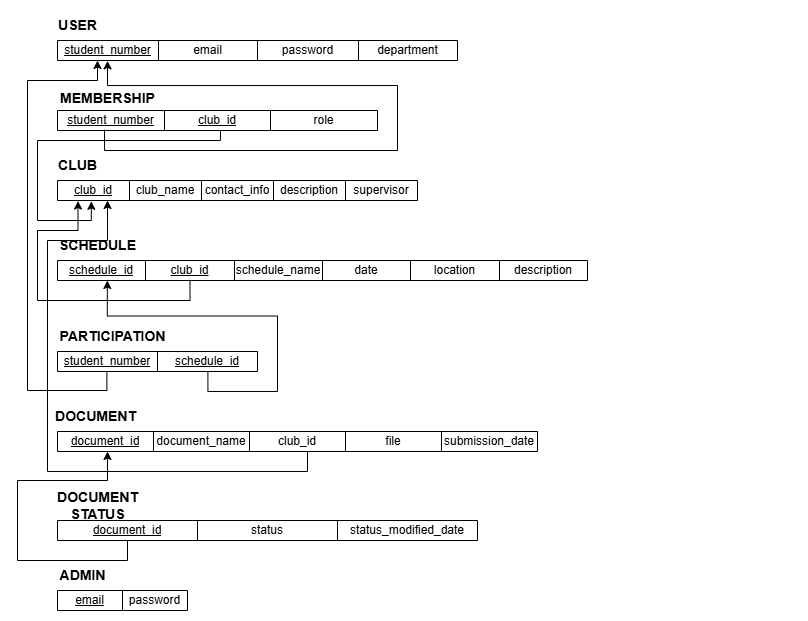

The diagram above was exported from draw.io. Its source (the exported page's mxGraphModel, read from the mxfile embedded in the PNG):
<mxGraphModel dx="724" dy="2038" grid="1" gridSize="10" guides="1" tooltips="1" connect="1" arrows="1" fold="1" page="1" pageScale="1" pageWidth="1169" pageHeight="1654" math="0" shadow="0">
  <root>
    <mxCell id="0" />
    <mxCell id="1" parent="0" />
    <mxCell id="bFCFnONjuKcIxk1OCSZM-35" value="" style="group" parent="1" vertex="1" connectable="0">
      <mxGeometry x="170" y="-900" width="400" height="50" as="geometry" />
    </mxCell>
    <mxCell id="bFCFnONjuKcIxk1OCSZM-28" value="" style="shape=table;startSize=0;container=1;collapsible=0;childLayout=tableLayout;" parent="bFCFnONjuKcIxk1OCSZM-35" vertex="1">
      <mxGeometry y="30" width="400" height="20" as="geometry" />
    </mxCell>
    <mxCell id="bFCFnONjuKcIxk1OCSZM-29" value="" style="shape=tableRow;horizontal=0;startSize=0;swimlaneHead=0;swimlaneBody=0;strokeColor=inherit;top=0;left=0;bottom=0;right=0;collapsible=0;dropTarget=0;fillColor=none;points=[[0,0.5],[1,0.5]];portConstraint=eastwest;" parent="bFCFnONjuKcIxk1OCSZM-28" vertex="1">
      <mxGeometry width="400" height="20" as="geometry" />
    </mxCell>
    <mxCell id="bFCFnONjuKcIxk1OCSZM-30" value="&lt;u&gt;student_number&lt;/u&gt;" style="shape=partialRectangle;html=1;whiteSpace=wrap;connectable=0;strokeColor=inherit;overflow=hidden;fillColor=none;top=0;left=0;bottom=0;right=0;pointerEvents=1;" parent="bFCFnONjuKcIxk1OCSZM-29" vertex="1">
      <mxGeometry width="101" height="20" as="geometry">
        <mxRectangle width="101" height="20" as="alternateBounds" />
      </mxGeometry>
    </mxCell>
    <mxCell id="bFCFnONjuKcIxk1OCSZM-31" value="email" style="shape=partialRectangle;html=1;whiteSpace=wrap;connectable=0;strokeColor=inherit;overflow=hidden;fillColor=none;top=0;left=0;bottom=0;right=0;pointerEvents=1;" parent="bFCFnONjuKcIxk1OCSZM-29" vertex="1">
      <mxGeometry x="101" width="99" height="20" as="geometry">
        <mxRectangle width="99" height="20" as="alternateBounds" />
      </mxGeometry>
    </mxCell>
    <mxCell id="bFCFnONjuKcIxk1OCSZM-32" value="password" style="shape=partialRectangle;html=1;whiteSpace=wrap;connectable=0;strokeColor=inherit;overflow=hidden;fillColor=none;top=0;left=0;bottom=0;right=0;pointerEvents=1;" parent="bFCFnONjuKcIxk1OCSZM-29" vertex="1">
      <mxGeometry x="200" width="101" height="20" as="geometry">
        <mxRectangle width="101" height="20" as="alternateBounds" />
      </mxGeometry>
    </mxCell>
    <mxCell id="bFCFnONjuKcIxk1OCSZM-33" value="department" style="shape=partialRectangle;html=1;whiteSpace=wrap;connectable=0;strokeColor=inherit;overflow=hidden;fillColor=none;top=0;left=0;bottom=0;right=0;pointerEvents=1;" parent="bFCFnONjuKcIxk1OCSZM-29" vertex="1">
      <mxGeometry x="301" width="99" height="20" as="geometry">
        <mxRectangle width="99" height="20" as="alternateBounds" />
      </mxGeometry>
    </mxCell>
    <mxCell id="bFCFnONjuKcIxk1OCSZM-34" value="&lt;b&gt;&lt;font style=&quot;font-size: 14px;&quot;&gt;USER&lt;/font&gt;&lt;/b&gt;" style="text;html=1;align=center;verticalAlign=middle;resizable=0;points=[];autosize=1;strokeColor=none;fillColor=none;" parent="bFCFnONjuKcIxk1OCSZM-35" vertex="1">
      <mxGeometry x="-10" width="60" height="30" as="geometry" />
    </mxCell>
    <mxCell id="bFCFnONjuKcIxk1OCSZM-61" value="" style="group" parent="1" vertex="1" connectable="0">
      <mxGeometry x="170" y="-760" width="360" height="50" as="geometry" />
    </mxCell>
    <mxCell id="bFCFnONjuKcIxk1OCSZM-49" value="" style="shape=table;startSize=0;container=1;collapsible=0;childLayout=tableLayout;" parent="bFCFnONjuKcIxk1OCSZM-61" vertex="1">
      <mxGeometry y="30" width="360" height="20" as="geometry" />
    </mxCell>
    <mxCell id="bFCFnONjuKcIxk1OCSZM-50" value="" style="shape=tableRow;horizontal=0;startSize=0;swimlaneHead=0;swimlaneBody=0;strokeColor=inherit;top=0;left=0;bottom=0;right=0;collapsible=0;dropTarget=0;fillColor=none;points=[[0,0.5],[1,0.5]];portConstraint=eastwest;" parent="bFCFnONjuKcIxk1OCSZM-49" vertex="1">
      <mxGeometry width="360" height="20" as="geometry" />
    </mxCell>
    <mxCell id="bFCFnONjuKcIxk1OCSZM-51" value="&lt;u&gt;club_id&lt;/u&gt;" style="shape=partialRectangle;html=1;whiteSpace=wrap;connectable=0;strokeColor=inherit;overflow=hidden;fillColor=none;top=0;left=0;bottom=0;right=0;pointerEvents=1;" parent="bFCFnONjuKcIxk1OCSZM-50" vertex="1">
      <mxGeometry width="72" height="20" as="geometry">
        <mxRectangle width="72" height="20" as="alternateBounds" />
      </mxGeometry>
    </mxCell>
    <mxCell id="bFCFnONjuKcIxk1OCSZM-52" value="club_name" style="shape=partialRectangle;html=1;whiteSpace=wrap;connectable=0;strokeColor=inherit;overflow=hidden;fillColor=none;top=0;left=0;bottom=0;right=0;pointerEvents=1;" parent="bFCFnONjuKcIxk1OCSZM-50" vertex="1">
      <mxGeometry x="72" width="72" height="20" as="geometry">
        <mxRectangle width="72" height="20" as="alternateBounds" />
      </mxGeometry>
    </mxCell>
    <mxCell id="bFCFnONjuKcIxk1OCSZM-53" value="contact_info" style="shape=partialRectangle;html=1;whiteSpace=wrap;connectable=0;strokeColor=inherit;overflow=hidden;fillColor=none;top=0;left=0;bottom=0;right=0;pointerEvents=1;" parent="bFCFnONjuKcIxk1OCSZM-50" vertex="1">
      <mxGeometry x="144" width="72" height="20" as="geometry">
        <mxRectangle width="72" height="20" as="alternateBounds" />
      </mxGeometry>
    </mxCell>
    <mxCell id="bFCFnONjuKcIxk1OCSZM-54" value="description" style="shape=partialRectangle;html=1;whiteSpace=wrap;connectable=0;strokeColor=inherit;overflow=hidden;fillColor=none;top=0;left=0;bottom=0;right=0;pointerEvents=1;" parent="bFCFnONjuKcIxk1OCSZM-50" vertex="1">
      <mxGeometry x="216" width="72" height="20" as="geometry">
        <mxRectangle width="72" height="20" as="alternateBounds" />
      </mxGeometry>
    </mxCell>
    <mxCell id="bFCFnONjuKcIxk1OCSZM-55" value="supervisor" style="shape=partialRectangle;html=1;whiteSpace=wrap;connectable=0;strokeColor=inherit;overflow=hidden;fillColor=none;top=0;left=0;bottom=0;right=0;pointerEvents=1;" parent="bFCFnONjuKcIxk1OCSZM-50" vertex="1">
      <mxGeometry x="288" width="72" height="20" as="geometry">
        <mxRectangle width="72" height="20" as="alternateBounds" />
      </mxGeometry>
    </mxCell>
    <mxCell id="bFCFnONjuKcIxk1OCSZM-60" value="&lt;b&gt;&lt;font style=&quot;font-size: 14px;&quot;&gt;CLUB&lt;/font&gt;&lt;/b&gt;" style="text;html=1;align=center;verticalAlign=middle;resizable=0;points=[];autosize=1;strokeColor=none;fillColor=none;" parent="bFCFnONjuKcIxk1OCSZM-61" vertex="1">
      <mxGeometry x="-10" width="60" height="30" as="geometry" />
    </mxCell>
    <mxCell id="bFCFnONjuKcIxk1OCSZM-89" value="" style="group" parent="1" vertex="1" connectable="0">
      <mxGeometry x="170" y="-680" width="530" height="50" as="geometry" />
    </mxCell>
    <mxCell id="bFCFnONjuKcIxk1OCSZM-80" value="" style="shape=table;startSize=0;container=1;collapsible=0;childLayout=tableLayout;" parent="bFCFnONjuKcIxk1OCSZM-89" vertex="1">
      <mxGeometry y="30" width="530" height="20" as="geometry" />
    </mxCell>
    <mxCell id="bFCFnONjuKcIxk1OCSZM-81" value="" style="shape=tableRow;horizontal=0;startSize=0;swimlaneHead=0;swimlaneBody=0;strokeColor=inherit;top=0;left=0;bottom=0;right=0;collapsible=0;dropTarget=0;fillColor=none;points=[[0,0.5],[1,0.5]];portConstraint=eastwest;" parent="bFCFnONjuKcIxk1OCSZM-80" vertex="1">
      <mxGeometry width="530" height="20" as="geometry" />
    </mxCell>
    <mxCell id="bFCFnONjuKcIxk1OCSZM-82" value="&lt;u&gt;schedule_id&lt;/u&gt;" style="shape=partialRectangle;html=1;whiteSpace=wrap;connectable=0;strokeColor=inherit;overflow=hidden;fillColor=none;top=0;left=0;bottom=0;right=0;pointerEvents=1;" parent="bFCFnONjuKcIxk1OCSZM-81" vertex="1">
      <mxGeometry width="88" height="20" as="geometry">
        <mxRectangle width="88" height="20" as="alternateBounds" />
      </mxGeometry>
    </mxCell>
    <mxCell id="bFCFnONjuKcIxk1OCSZM-83" value="&lt;u&gt;club_id&lt;/u&gt;" style="shape=partialRectangle;html=1;whiteSpace=wrap;connectable=0;strokeColor=inherit;overflow=hidden;fillColor=none;top=0;left=0;bottom=0;right=0;pointerEvents=1;" parent="bFCFnONjuKcIxk1OCSZM-81" vertex="1">
      <mxGeometry x="88" width="89" height="20" as="geometry">
        <mxRectangle width="89" height="20" as="alternateBounds" />
      </mxGeometry>
    </mxCell>
    <mxCell id="bFCFnONjuKcIxk1OCSZM-84" value="schedule_name" style="shape=partialRectangle;html=1;whiteSpace=wrap;connectable=0;strokeColor=inherit;overflow=hidden;fillColor=none;top=0;left=0;bottom=0;right=0;pointerEvents=1;" parent="bFCFnONjuKcIxk1OCSZM-81" vertex="1">
      <mxGeometry x="177" width="88" height="20" as="geometry">
        <mxRectangle width="88" height="20" as="alternateBounds" />
      </mxGeometry>
    </mxCell>
    <mxCell id="bFCFnONjuKcIxk1OCSZM-85" value="date" style="shape=partialRectangle;html=1;whiteSpace=wrap;connectable=0;strokeColor=inherit;overflow=hidden;fillColor=none;top=0;left=0;bottom=0;right=0;pointerEvents=1;" parent="bFCFnONjuKcIxk1OCSZM-81" vertex="1">
      <mxGeometry x="265" width="88" height="20" as="geometry">
        <mxRectangle width="88" height="20" as="alternateBounds" />
      </mxGeometry>
    </mxCell>
    <mxCell id="bFCFnONjuKcIxk1OCSZM-86" value="location" style="shape=partialRectangle;html=1;whiteSpace=wrap;connectable=0;strokeColor=inherit;overflow=hidden;fillColor=none;top=0;left=0;bottom=0;right=0;pointerEvents=1;" parent="bFCFnONjuKcIxk1OCSZM-81" vertex="1">
      <mxGeometry x="353" width="89" height="20" as="geometry">
        <mxRectangle width="89" height="20" as="alternateBounds" />
      </mxGeometry>
    </mxCell>
    <mxCell id="bFCFnONjuKcIxk1OCSZM-87" value="description" style="shape=partialRectangle;html=1;whiteSpace=wrap;connectable=0;strokeColor=inherit;overflow=hidden;fillColor=none;top=0;left=0;bottom=0;right=0;pointerEvents=1;" parent="bFCFnONjuKcIxk1OCSZM-81" vertex="1">
      <mxGeometry x="442" width="88" height="20" as="geometry">
        <mxRectangle width="88" height="20" as="alternateBounds" />
      </mxGeometry>
    </mxCell>
    <mxCell id="bFCFnONjuKcIxk1OCSZM-88" value="&lt;span style=&quot;text-wrap-mode: wrap;&quot;&gt;&lt;font style=&quot;font-size: 14px;&quot;&gt;&lt;b&gt;SCHEDULE&lt;/b&gt;&lt;/font&gt;&lt;/span&gt;" style="text;html=1;align=center;verticalAlign=middle;resizable=0;points=[];autosize=1;strokeColor=none;fillColor=none;" parent="bFCFnONjuKcIxk1OCSZM-89" vertex="1">
      <mxGeometry x="-10" width="100" height="30" as="geometry" />
    </mxCell>
    <mxCell id="bFCFnONjuKcIxk1OCSZM-96" value="" style="group" parent="1" vertex="1" connectable="0">
      <mxGeometry x="170" y="-589" width="200" height="50" as="geometry" />
    </mxCell>
    <mxCell id="bFCFnONjuKcIxk1OCSZM-90" value="" style="shape=table;startSize=0;container=1;collapsible=0;childLayout=tableLayout;" parent="bFCFnONjuKcIxk1OCSZM-96" vertex="1">
      <mxGeometry y="30" width="200" height="20" as="geometry" />
    </mxCell>
    <mxCell id="bFCFnONjuKcIxk1OCSZM-91" value="" style="shape=tableRow;horizontal=0;startSize=0;swimlaneHead=0;swimlaneBody=0;strokeColor=inherit;top=0;left=0;bottom=0;right=0;collapsible=0;dropTarget=0;fillColor=none;points=[[0,0.5],[1,0.5]];portConstraint=eastwest;" parent="bFCFnONjuKcIxk1OCSZM-90" vertex="1">
      <mxGeometry width="200" height="20" as="geometry" />
    </mxCell>
    <mxCell id="bFCFnONjuKcIxk1OCSZM-92" value="&lt;u&gt;student_number&lt;/u&gt;" style="shape=partialRectangle;html=1;whiteSpace=wrap;connectable=0;strokeColor=inherit;overflow=hidden;fillColor=none;top=0;left=0;bottom=0;right=0;pointerEvents=1;" parent="bFCFnONjuKcIxk1OCSZM-91" vertex="1">
      <mxGeometry width="100" height="20" as="geometry">
        <mxRectangle width="100" height="20" as="alternateBounds" />
      </mxGeometry>
    </mxCell>
    <mxCell id="bFCFnONjuKcIxk1OCSZM-93" value="&lt;u&gt;schedule_id&lt;/u&gt;" style="shape=partialRectangle;html=1;whiteSpace=wrap;connectable=0;strokeColor=inherit;overflow=hidden;fillColor=none;top=0;left=0;bottom=0;right=0;pointerEvents=1;" parent="bFCFnONjuKcIxk1OCSZM-91" vertex="1">
      <mxGeometry x="100" width="100" height="20" as="geometry">
        <mxRectangle width="100" height="20" as="alternateBounds" />
      </mxGeometry>
    </mxCell>
    <mxCell id="bFCFnONjuKcIxk1OCSZM-94" value="&lt;span style=&quot;font-size: 14px; text-wrap-mode: wrap;&quot;&gt;&lt;b&gt;PARTICIPATION&lt;/b&gt;&lt;/span&gt;" style="text;html=1;align=center;verticalAlign=middle;resizable=0;points=[];autosize=1;strokeColor=none;fillColor=none;" parent="bFCFnONjuKcIxk1OCSZM-96" vertex="1">
      <mxGeometry x="-10" width="130" height="30" as="geometry" />
    </mxCell>
    <mxCell id="9GAps0--UR2DLqZ8R2SC-1" value="" style="group" parent="1" vertex="1" connectable="0">
      <mxGeometry x="170" y="-509" width="740" height="50" as="geometry" />
    </mxCell>
    <mxCell id="9GAps0--UR2DLqZ8R2SC-10" value="&lt;span style=&quot;font-size: 14px; text-wrap-mode: wrap;&quot;&gt;&lt;b&gt;DOCUMENT&lt;/b&gt;&lt;/span&gt;" style="text;html=1;align=center;verticalAlign=middle;resizable=0;points=[];autosize=1;strokeColor=none;fillColor=none;" parent="9GAps0--UR2DLqZ8R2SC-1" vertex="1">
      <mxGeometry x="-12.333333333333332" width="100" height="30" as="geometry" />
    </mxCell>
    <mxCell id="fmxEqbBRZV5OlycUYVuI-12" value="" style="shape=table;startSize=0;container=1;collapsible=0;childLayout=tableLayout;" vertex="1" parent="9GAps0--UR2DLqZ8R2SC-1">
      <mxGeometry y="30" width="480" height="20" as="geometry" />
    </mxCell>
    <mxCell id="fmxEqbBRZV5OlycUYVuI-13" value="" style="shape=tableRow;horizontal=0;startSize=0;swimlaneHead=0;swimlaneBody=0;strokeColor=inherit;top=0;left=0;bottom=0;right=0;collapsible=0;dropTarget=0;fillColor=none;points=[[0,0.5],[1,0.5]];portConstraint=eastwest;" vertex="1" parent="fmxEqbBRZV5OlycUYVuI-12">
      <mxGeometry width="480" height="20" as="geometry" />
    </mxCell>
    <mxCell id="fmxEqbBRZV5OlycUYVuI-14" value="&lt;u&gt;document_id&lt;/u&gt;" style="shape=partialRectangle;html=1;whiteSpace=wrap;connectable=0;strokeColor=inherit;overflow=hidden;fillColor=none;top=0;left=0;bottom=0;right=0;pointerEvents=1;" vertex="1" parent="fmxEqbBRZV5OlycUYVuI-13">
      <mxGeometry width="96" height="20" as="geometry">
        <mxRectangle width="96" height="20" as="alternateBounds" />
      </mxGeometry>
    </mxCell>
    <mxCell id="fmxEqbBRZV5OlycUYVuI-15" value="document_name" style="shape=partialRectangle;html=1;whiteSpace=wrap;connectable=0;strokeColor=inherit;overflow=hidden;fillColor=none;top=0;left=0;bottom=0;right=0;pointerEvents=1;" vertex="1" parent="fmxEqbBRZV5OlycUYVuI-13">
      <mxGeometry x="96" width="96" height="20" as="geometry">
        <mxRectangle width="96" height="20" as="alternateBounds" />
      </mxGeometry>
    </mxCell>
    <mxCell id="fmxEqbBRZV5OlycUYVuI-16" value="club_id" style="shape=partialRectangle;html=1;whiteSpace=wrap;connectable=0;strokeColor=inherit;overflow=hidden;fillColor=none;top=0;left=0;bottom=0;right=0;pointerEvents=1;" vertex="1" parent="fmxEqbBRZV5OlycUYVuI-13">
      <mxGeometry x="192" width="96" height="20" as="geometry">
        <mxRectangle width="96" height="20" as="alternateBounds" />
      </mxGeometry>
    </mxCell>
    <mxCell id="fmxEqbBRZV5OlycUYVuI-17" value="file" style="shape=partialRectangle;html=1;whiteSpace=wrap;connectable=0;strokeColor=inherit;overflow=hidden;fillColor=none;top=0;left=0;bottom=0;right=0;pointerEvents=1;" vertex="1" parent="fmxEqbBRZV5OlycUYVuI-13">
      <mxGeometry x="288" width="96" height="20" as="geometry">
        <mxRectangle width="96" height="20" as="alternateBounds" />
      </mxGeometry>
    </mxCell>
    <mxCell id="fmxEqbBRZV5OlycUYVuI-18" value="submission_date" style="shape=partialRectangle;html=1;whiteSpace=wrap;connectable=0;strokeColor=inherit;overflow=hidden;fillColor=none;top=0;left=0;bottom=0;right=0;pointerEvents=1;" vertex="1" parent="fmxEqbBRZV5OlycUYVuI-13">
      <mxGeometry x="384" width="96" height="20" as="geometry">
        <mxRectangle width="96" height="20" as="alternateBounds" />
      </mxGeometry>
    </mxCell>
    <mxCell id="9GAps0--UR2DLqZ8R2SC-11" value="" style="group" parent="1" vertex="1" connectable="0">
      <mxGeometry x="170" y="-350" width="200" height="50" as="geometry" />
    </mxCell>
    <mxCell id="9GAps0--UR2DLqZ8R2SC-12" value="" style="shape=table;startSize=0;container=1;collapsible=0;childLayout=tableLayout;" parent="9GAps0--UR2DLqZ8R2SC-11" vertex="1">
      <mxGeometry y="30" width="130" height="20" as="geometry" />
    </mxCell>
    <mxCell id="9GAps0--UR2DLqZ8R2SC-13" value="" style="shape=tableRow;horizontal=0;startSize=0;swimlaneHead=0;swimlaneBody=0;strokeColor=inherit;top=0;left=0;bottom=0;right=0;collapsible=0;dropTarget=0;fillColor=none;points=[[0,0.5],[1,0.5]];portConstraint=eastwest;" parent="9GAps0--UR2DLqZ8R2SC-12" vertex="1">
      <mxGeometry width="130" height="20" as="geometry" />
    </mxCell>
    <mxCell id="9GAps0--UR2DLqZ8R2SC-14" value="&lt;u&gt;email&lt;/u&gt;" style="shape=partialRectangle;html=1;whiteSpace=wrap;connectable=0;strokeColor=inherit;overflow=hidden;fillColor=none;top=0;left=0;bottom=0;right=0;pointerEvents=1;" parent="9GAps0--UR2DLqZ8R2SC-13" vertex="1">
      <mxGeometry width="65" height="20" as="geometry">
        <mxRectangle width="65" height="20" as="alternateBounds" />
      </mxGeometry>
    </mxCell>
    <mxCell id="9GAps0--UR2DLqZ8R2SC-15" value="password" style="shape=partialRectangle;html=1;whiteSpace=wrap;connectable=0;strokeColor=inherit;overflow=hidden;fillColor=none;top=0;left=0;bottom=0;right=0;pointerEvents=1;" parent="9GAps0--UR2DLqZ8R2SC-13" vertex="1">
      <mxGeometry x="65" width="65" height="20" as="geometry">
        <mxRectangle width="65" height="20" as="alternateBounds" />
      </mxGeometry>
    </mxCell>
    <mxCell id="9GAps0--UR2DLqZ8R2SC-16" value="&lt;span style=&quot;font-size: 14px; text-wrap-mode: wrap;&quot;&gt;&lt;b&gt;ADMIN&lt;/b&gt;&lt;/span&gt;" style="text;html=1;align=center;verticalAlign=middle;resizable=0;points=[];autosize=1;strokeColor=none;fillColor=none;" parent="9GAps0--UR2DLqZ8R2SC-11" vertex="1">
      <mxGeometry x="-10" width="70" height="30" as="geometry" />
    </mxCell>
    <mxCell id="9GAps0--UR2DLqZ8R2SC-24" value="" style="group" parent="1" vertex="1" connectable="0">
      <mxGeometry x="160" y="-827" width="330" height="47" as="geometry" />
    </mxCell>
    <mxCell id="9GAps0--UR2DLqZ8R2SC-18" value="" style="shape=table;startSize=0;container=1;collapsible=0;childLayout=tableLayout;" parent="9GAps0--UR2DLqZ8R2SC-24" vertex="1">
      <mxGeometry x="10" y="27" width="320" height="20" as="geometry" />
    </mxCell>
    <mxCell id="9GAps0--UR2DLqZ8R2SC-19" value="" style="shape=tableRow;horizontal=0;startSize=0;swimlaneHead=0;swimlaneBody=0;strokeColor=inherit;top=0;left=0;bottom=0;right=0;collapsible=0;dropTarget=0;fillColor=none;points=[[0,0.5],[1,0.5]];portConstraint=eastwest;" parent="9GAps0--UR2DLqZ8R2SC-18" vertex="1">
      <mxGeometry width="320" height="20" as="geometry" />
    </mxCell>
    <mxCell id="9GAps0--UR2DLqZ8R2SC-20" value="&lt;u&gt;student_number&lt;/u&gt;" style="shape=partialRectangle;html=1;whiteSpace=wrap;connectable=0;strokeColor=inherit;overflow=hidden;fillColor=none;top=0;left=0;bottom=0;right=0;pointerEvents=1;" parent="9GAps0--UR2DLqZ8R2SC-19" vertex="1">
      <mxGeometry width="107" height="20" as="geometry">
        <mxRectangle width="107" height="20" as="alternateBounds" />
      </mxGeometry>
    </mxCell>
    <mxCell id="9GAps0--UR2DLqZ8R2SC-21" value="&lt;u&gt;club_id&lt;/u&gt;" style="shape=partialRectangle;html=1;whiteSpace=wrap;connectable=0;strokeColor=inherit;overflow=hidden;fillColor=none;top=0;left=0;bottom=0;right=0;pointerEvents=1;" parent="9GAps0--UR2DLqZ8R2SC-19" vertex="1">
      <mxGeometry x="107" width="106" height="20" as="geometry">
        <mxRectangle width="106" height="20" as="alternateBounds" />
      </mxGeometry>
    </mxCell>
    <mxCell id="9GAps0--UR2DLqZ8R2SC-22" value="role" style="shape=partialRectangle;html=1;whiteSpace=wrap;connectable=0;strokeColor=inherit;overflow=hidden;fillColor=none;top=0;left=0;bottom=0;right=0;pointerEvents=1;" parent="9GAps0--UR2DLqZ8R2SC-19" vertex="1">
      <mxGeometry x="213" width="107" height="20" as="geometry">
        <mxRectangle width="107" height="20" as="alternateBounds" />
      </mxGeometry>
    </mxCell>
    <mxCell id="9GAps0--UR2DLqZ8R2SC-23" value="&lt;b&gt;&lt;font style=&quot;font-size: 14px;&quot;&gt;MEMBERSHIP&lt;/font&gt;&lt;/b&gt;" style="text;html=1;align=center;verticalAlign=middle;resizable=0;points=[];autosize=1;strokeColor=none;fillColor=none;" parent="9GAps0--UR2DLqZ8R2SC-24" vertex="1">
      <mxGeometry width="120" height="30" as="geometry" />
    </mxCell>
    <mxCell id="9GAps0--UR2DLqZ8R2SC-30" style="edgeStyle=orthogonalEdgeStyle;rounded=0;orthogonalLoop=1;jettySize=auto;html=1;exitX=0.147;exitY=0.958;exitDx=0;exitDy=0;exitPerimeter=0;entryX=0.125;entryY=1.018;entryDx=0;entryDy=0;entryPerimeter=0;" parent="1" source="9GAps0--UR2DLqZ8R2SC-19" target="bFCFnONjuKcIxk1OCSZM-29" edge="1">
      <mxGeometry relative="1" as="geometry">
        <mxPoint x="220" y="-840" as="targetPoint" />
      </mxGeometry>
    </mxCell>
    <mxCell id="9GAps0--UR2DLqZ8R2SC-31" style="edgeStyle=orthogonalEdgeStyle;rounded=0;orthogonalLoop=1;jettySize=auto;html=1;entryX=0.094;entryY=1.042;entryDx=0;entryDy=0;entryPerimeter=0;" parent="1" source="9GAps0--UR2DLqZ8R2SC-19" target="bFCFnONjuKcIxk1OCSZM-50" edge="1">
      <mxGeometry relative="1" as="geometry">
        <mxPoint x="331" y="-770" as="sourcePoint" />
        <Array as="points">
          <mxPoint x="333" y="-770" />
          <mxPoint x="150" y="-770" />
          <mxPoint x="150" y="-690" />
          <mxPoint x="204" y="-690" />
        </Array>
      </mxGeometry>
    </mxCell>
    <mxCell id="9GAps0--UR2DLqZ8R2SC-32" style="edgeStyle=orthogonalEdgeStyle;rounded=0;orthogonalLoop=1;jettySize=auto;html=1;exitX=0.25;exitY=1;exitDx=0;exitDy=0;entryX=0.057;entryY=1.026;entryDx=0;entryDy=0;entryPerimeter=0;" parent="1" source="bFCFnONjuKcIxk1OCSZM-80" target="bFCFnONjuKcIxk1OCSZM-50" edge="1">
      <mxGeometry relative="1" as="geometry">
        <mxPoint x="190" y="-700" as="targetPoint" />
      </mxGeometry>
    </mxCell>
    <mxCell id="9GAps0--UR2DLqZ8R2SC-33" style="edgeStyle=orthogonalEdgeStyle;rounded=0;orthogonalLoop=1;jettySize=auto;html=1;exitX=0.247;exitY=0.988;exitDx=0;exitDy=0;entryX=0.1;entryY=1;entryDx=0;entryDy=0;entryPerimeter=0;exitPerimeter=0;" parent="1" source="bFCFnONjuKcIxk1OCSZM-91" target="bFCFnONjuKcIxk1OCSZM-29" edge="1">
      <mxGeometry relative="1" as="geometry">
        <Array as="points">
          <mxPoint x="219" y="-520" />
          <mxPoint x="140" y="-520" />
          <mxPoint x="140" y="-830" />
          <mxPoint x="210" y="-830" />
        </Array>
      </mxGeometry>
    </mxCell>
    <mxCell id="9GAps0--UR2DLqZ8R2SC-34" style="edgeStyle=orthogonalEdgeStyle;rounded=0;orthogonalLoop=1;jettySize=auto;html=1;exitX=0.752;exitY=1.036;exitDx=0;exitDy=0;entryX=0.094;entryY=1;entryDx=0;entryDy=0;entryPerimeter=0;exitPerimeter=0;" parent="1" source="bFCFnONjuKcIxk1OCSZM-91" target="bFCFnONjuKcIxk1OCSZM-81" edge="1">
      <mxGeometry relative="1" as="geometry" />
    </mxCell>
    <mxCell id="9GAps0--UR2DLqZ8R2SC-35" style="edgeStyle=orthogonalEdgeStyle;rounded=0;orthogonalLoop=1;jettySize=auto;html=1;entryX=0.139;entryY=1;entryDx=0;entryDy=0;entryPerimeter=0;" parent="1" source="fmxEqbBRZV5OlycUYVuI-13" target="bFCFnONjuKcIxk1OCSZM-50" edge="1">
      <mxGeometry relative="1" as="geometry">
        <Array as="points">
          <mxPoint x="420" y="-439" />
          <mxPoint x="160" y="-439" />
          <mxPoint x="160" y="-670" />
          <mxPoint x="220" y="-670" />
        </Array>
        <mxPoint x="356" y="-459" as="sourcePoint" />
      </mxGeometry>
    </mxCell>
    <mxCell id="fmxEqbBRZV5OlycUYVuI-20" value="" style="shape=table;startSize=0;container=1;collapsible=0;childLayout=tableLayout;" vertex="1" parent="1">
      <mxGeometry x="170" y="-390" width="420" height="20" as="geometry" />
    </mxCell>
    <mxCell id="fmxEqbBRZV5OlycUYVuI-21" value="" style="shape=tableRow;horizontal=0;startSize=0;swimlaneHead=0;swimlaneBody=0;strokeColor=inherit;top=0;left=0;bottom=0;right=0;collapsible=0;dropTarget=0;fillColor=none;points=[[0,0.5],[1,0.5]];portConstraint=eastwest;" vertex="1" parent="fmxEqbBRZV5OlycUYVuI-20">
      <mxGeometry width="420" height="20" as="geometry" />
    </mxCell>
    <mxCell id="fmxEqbBRZV5OlycUYVuI-22" value="&lt;u&gt;document_id&lt;/u&gt;" style="shape=partialRectangle;html=1;whiteSpace=wrap;connectable=0;strokeColor=inherit;overflow=hidden;fillColor=none;top=0;left=0;bottom=0;right=0;pointerEvents=1;" vertex="1" parent="fmxEqbBRZV5OlycUYVuI-21">
      <mxGeometry width="140" height="20" as="geometry">
        <mxRectangle width="140" height="20" as="alternateBounds" />
      </mxGeometry>
    </mxCell>
    <mxCell id="fmxEqbBRZV5OlycUYVuI-23" value="status" style="shape=partialRectangle;html=1;whiteSpace=wrap;connectable=0;strokeColor=inherit;overflow=hidden;fillColor=none;top=0;left=0;bottom=0;right=0;pointerEvents=1;" vertex="1" parent="fmxEqbBRZV5OlycUYVuI-21">
      <mxGeometry x="140" width="140" height="20" as="geometry">
        <mxRectangle width="140" height="20" as="alternateBounds" />
      </mxGeometry>
    </mxCell>
    <mxCell id="fmxEqbBRZV5OlycUYVuI-24" value="status_modified_date" style="shape=partialRectangle;html=1;whiteSpace=wrap;connectable=0;strokeColor=inherit;overflow=hidden;fillColor=none;top=0;left=0;bottom=0;right=0;pointerEvents=1;" vertex="1" parent="fmxEqbBRZV5OlycUYVuI-21">
      <mxGeometry x="280" width="140" height="20" as="geometry">
        <mxRectangle width="140" height="20" as="alternateBounds" />
      </mxGeometry>
    </mxCell>
    <mxCell id="fmxEqbBRZV5OlycUYVuI-25" value="&lt;span style=&quot;font-size: 14px; text-wrap-mode: wrap;&quot;&gt;&lt;b&gt;DOCUMENT STATUS&lt;/b&gt;&lt;/span&gt;" style="text;html=1;align=center;verticalAlign=middle;resizable=1;points=[];autosize=1;strokeColor=none;fillColor=none;movable=1;rotatable=1;deletable=1;editable=1;locked=0;connectable=1;" vertex="1" parent="1">
      <mxGeometry x="130" y="-420" width="160" height="30" as="geometry" />
    </mxCell>
    <mxCell id="fmxEqbBRZV5OlycUYVuI-26" style="edgeStyle=orthogonalEdgeStyle;rounded=0;orthogonalLoop=1;jettySize=auto;html=1;" edge="1" parent="1" source="fmxEqbBRZV5OlycUYVuI-21" target="fmxEqbBRZV5OlycUYVuI-13">
      <mxGeometry relative="1" as="geometry">
        <Array as="points">
          <mxPoint x="240" y="-350" />
          <mxPoint x="130" y="-350" />
          <mxPoint x="130" y="-430" />
          <mxPoint x="220" y="-430" />
        </Array>
        <mxPoint x="430" y="-449" as="sourcePoint" />
        <mxPoint x="230" y="-700" as="targetPoint" />
      </mxGeometry>
    </mxCell>
  </root>
</mxGraphModel>